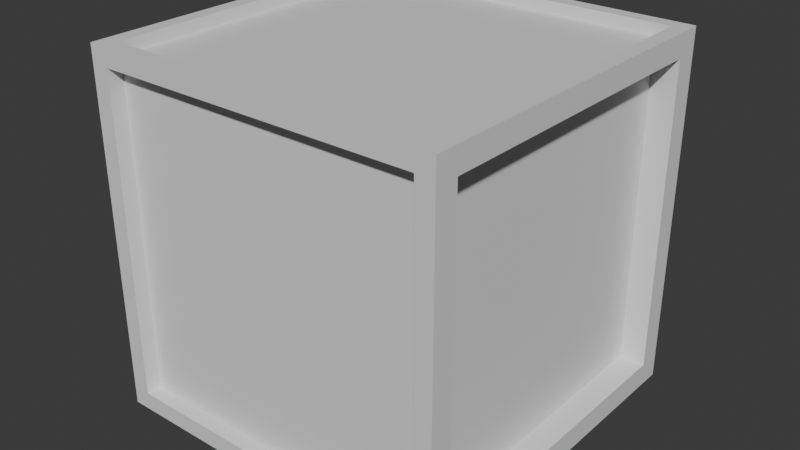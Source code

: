 # Source: box.blend  (saved by Blender 4.1.24; exported with 4.5.12 LTS)
import bpy
from mathutils import Matrix  # noqa: F401  (used for matrix-valued properties, if any)

bpy.ops.wm.read_factory_settings(use_empty=True)
scene = bpy.context.scene
scene.name = 'Scene'

# ---- collections
col_collection = bpy.data.collections.new('Collection'); scene.collection.children.link(col_collection)

# ---- materials (node trees are filled in below, after node groups)
mat_material = bpy.data.materials.new('Material')
mat_material.alpha_threshold = 0.0
mat_material.use_transparent_shadow = False
mat_material.roughness = 0.5
mat_material.line_color = (0.0, 0.0, 0.0, 1.0)

# ---- material node trees
mat_material.use_nodes = True; mat_material.node_tree.nodes.clear()
_N = mat_material.node_tree.nodes; _L = mat_material.node_tree.links
n0 = _N.new('ShaderNodeOutputMaterial'); n0.name = 'Material Output'; n0.location = (300, 300)
n1 = _N.new('ShaderNodeBsdfPrincipled'); n1.name = 'Principled BSDF'; n1.location = (10, 300)
n1.inputs[3].default_value = 1.45
_L.new(n1.outputs[0], n0.inputs[0])
n0.is_active_output = True

# ---- world
world_world = bpy.data.worlds.new('World'); scene.world = world_world
world_world.use_nodes = True; world_world.node_tree.nodes.clear()
_N = world_world.node_tree.nodes; _L = world_world.node_tree.links
n0 = _N.new('ShaderNodeOutputWorld'); n0.name = 'World Output'; n0.location = (300, 300)
n1 = _N.new('ShaderNodeBackground'); n1.name = 'Background'; n1.location = (10, 300)
n1.inputs[0].default_value = (0.05088, 0.05088, 0.05088, 1.0)
_L.new(n1.outputs[0], n0.inputs[0])
n0.is_active_output = True
world_world.color = (0.05088, 0.05088, 0.05088)
world_world.use_sun_shadow = False
world_world.sun_shadow_jitter_overblur = 0.0

# ---- meshes
me_cube = bpy.data.meshes.new('Cube')
me_cube.from_pydata([(1.0, 0.8692, 0.8692), (1.0, 0.8692, -0.8692), (1.0, -0.8692, 0.8692), (1.0, -0.8692, -0.8692), (-1.0, 0.9008, 0.9008), (-1.0, 0.9008, -0.9008), (-0.8994, -1.0, 0.8994), (-0.8994, -1.0, -0.8994), (0.9017, 1.0, 0.9017), (0.9017, 1.0, -0.9017), (0.8994, -1.0, 0.8994), (0.8994, -1.0, -0.8994), (0.8583, 0.8692, 0.8692), (0.8583, 0.8692, -0.8692), (0.8583, -0.8692, 0.8692), (0.8583, -0.8692, -0.8692), (-1.0, -0.9008, -0.9008), (-1.0, -0.9008, 0.9008), (0.9166, -0.9166, 1.0), (0.8969, -0.8969, -1.0), (-0.8994, -0.9145, -0.8994), (-0.8994, -0.9145, 0.8994), (0.8994, -0.9145, 0.8994), (0.8994, -0.9145, -0.8994), (-0.9017, 1.0, -0.9017), (-0.8969, -0.8969, -1.0), (-0.9166, -0.9166, 1.0), (-0.9017, 1.0, 0.9017), (-0.9242, 0.9008, -0.9008), (-0.9242, -0.9008, -0.9008), (-0.9242, -0.9008, 0.9008), (-0.9242, 0.9008, 0.9008), (0.8969, 0.8969, -1.0), (-0.8969, 0.8969, -1.0), (0.9166, 0.9166, 1.0), (-0.9166, 0.9166, 1.0), (0.9017, 0.9192, -0.9017), (-0.9017, 0.9192, -0.9017), (0.9017, 0.9192, 0.9017), (-0.9017, 0.9192, 0.9017), (1.0, -1.0, 1.0), (-1.0, -1.0, 1.0), (1.0, 1.0, 1.0), (-1.0, 1.0, 1.0), (0.9166, -0.9166, 0.9342), (-0.9166, -0.9166, 0.9342), (0.9166, 0.9166, 0.9342), (-0.9166, 0.9166, 0.9342), (-1.0, 1.0, -1.0), (-1.0, -1.0, -1.0), (1.0, 1.0, -1.0), (1.0, -1.0, -1.0), (-0.8969, 0.8969, -0.9148), (-0.8969, -0.8969, -0.9148), (0.8969, 0.8969, -0.9148), (0.8969, -0.8969, -0.9148)], [], [(34, 35, 47, 46), (7, 11, 23, 20), (17, 4, 31, 30), (32, 19, 55, 54), (3, 1, 13, 15), (24, 27, 39, 37), (0, 1, 50, 42), (3, 2, 40, 51), (2, 0, 42, 40), (1, 3, 51, 50), (13, 12, 14, 15), (2, 3, 15, 14), (0, 2, 14, 12), (1, 0, 12, 13), (7, 6, 41, 49), (10, 11, 51, 40), (6, 10, 40, 41), (11, 7, 49, 51), (23, 22, 21, 20), (11, 10, 22, 23), (10, 6, 21, 22), (6, 7, 20, 21), (16, 5, 48, 49), (17, 16, 49, 41), (5, 4, 43, 48), (4, 17, 41, 43), (29, 30, 31, 28), (16, 17, 30, 29), (4, 5, 28, 31), (5, 16, 29, 28), (24, 9, 50, 48), (9, 8, 42, 50), (27, 24, 48, 43), (8, 27, 43, 42), (37, 39, 38, 36), (9, 24, 37, 36), (27, 8, 38, 39), (8, 9, 36, 38), (18, 26, 41, 40), (34, 18, 40, 42), (26, 35, 43, 41), (35, 34, 42, 43), (46, 47, 45, 44), (18, 34, 46, 44), (35, 26, 45, 47), (26, 18, 44, 45), (33, 25, 49, 48), (32, 33, 48, 50), (25, 19, 51, 49), (19, 32, 50, 51), (52, 54, 55, 53), (33, 32, 54, 52), (19, 25, 53, 55), (25, 33, 52, 53)])
_uv = me_cube.uv_layers.new(name='UVMap')
_uv.uv.foreach_set('vector', [0.494, 0.2783, 0.4707, 0.4996, 0.4618, 0.4913, 0.4849, 0.2882, 0.01194, 0.2366, 0.01101, 0.01235, 0.02345, 0.02211, 0.02131, 0.2247, 0.2341, 0.27, 0.235, 0.4946, 0.2239, 0.4858, 0.2257, 0.2806, 0.2462, 0.117, 0.4136, 0.0001548, 0.4207, 0.01058, 0.2568, 0.1211, 0.01544, 0.9735, 0.01459, 0.7563, 0.03429, 0.7718, 0.03049, 0.9546, 0.01097, 0.5056, 0.2343, 0.5167, 0.2254, 0.5279, 0.02276, 0.5148, 0.2306, 0.7668, 0.01459, 0.7563, 0.0004862, 0.7404, 0.2458, 0.7534, 0.01544, 0.9735, 0.2314, 0.984, 0.2455, 0.9998, 0.0001548, 0.9869, 0.2314, 0.984, 0.2306, 0.7668, 0.2458, 0.7534, 0.2455, 0.9998, 0.01459, 0.7563, 0.01544, 0.9735, 0.0001548, 0.9869, 0.0004862, 0.7404, 0.03429, 0.7718, 0.2155, 0.7857, 0.2117, 0.9685, 0.03049, 0.9546, 0.2314, 0.984, 0.01544, 0.9735, 0.03049, 0.9546, 0.2117, 0.9685, 0.2306, 0.7668, 0.2314, 0.984, 0.2117, 0.9685, 0.2155, 0.7857, 0.01459, 0.7563, 0.2306, 0.7668, 0.2155, 0.7857, 0.03429, 0.7718, 0.01194, 0.2366, 0.2348, 0.2476, 0.2456, 0.2598, 0.0002461, 0.2469, 0.2338, 0.0234, 0.01101, 0.01235, 0.0001549, 0.0001548, 0.2455, 0.01306, 0.2348, 0.2476, 0.2338, 0.0234, 0.2455, 0.01306, 0.2456, 0.2598, 0.01101, 0.01235, 0.01194, 0.2366, 0.0002461, 0.2469, 0.0001549, 0.0001548, 0.02345, 0.02211, 0.2244, 0.03526, 0.2223, 0.2378, 0.02131, 0.2247, 0.01101, 0.01235, 0.2338, 0.0234, 0.2244, 0.03526, 0.02345, 0.02211, 0.2338, 0.0234, 0.2348, 0.2476, 0.2223, 0.2378, 0.2244, 0.03526, 0.2348, 0.2476, 0.01194, 0.2366, 0.02131, 0.2247, 0.2223, 0.2378, 0.01095, 0.2589, 0.0119, 0.4835, 0.0003676, 0.4937, 0.0002461, 0.2469, 0.2341, 0.27, 0.01095, 0.2589, 0.0002461, 0.2469, 0.2456, 0.2598, 0.0119, 0.4835, 0.235, 0.4946, 0.2457, 0.5066, 0.0003676, 0.4937, 0.235, 0.4946, 0.2341, 0.27, 0.2456, 0.2598, 0.2457, 0.5066, 0.02207, 0.2676, 0.2257, 0.2806, 0.2239, 0.4858, 0.02025, 0.4729, 0.01095, 0.2589, 0.2341, 0.27, 0.2257, 0.2806, 0.02207, 0.2676, 0.235, 0.4946, 0.0119, 0.4835, 0.02025, 0.4729, 0.2239, 0.4858, 0.0119, 0.4835, 0.01095, 0.2589, 0.02207, 0.2676, 0.02025, 0.4729, 0.01097, 0.5056, 0.01191, 0.7304, 0.0004862, 0.7404, 0.0003676, 0.4937, 0.01191, 0.7304, 0.2352, 0.7414, 0.2458, 0.7534, 0.0004862, 0.7404, 0.2343, 0.5167, 0.01097, 0.5056, 0.0003676, 0.4937, 0.2457, 0.5066, 0.2352, 0.7414, 0.2343, 0.5167, 0.2457, 0.5066, 0.2458, 0.7534, 0.02276, 0.5148, 0.2254, 0.5279, 0.2235, 0.7322, 0.02078, 0.7191, 0.01191, 0.7304, 0.01097, 0.5056, 0.02276, 0.5148, 0.02078, 0.7191, 0.2343, 0.5167, 0.2352, 0.7414, 0.2235, 0.7322, 0.2254, 0.5279, 0.2352, 0.7414, 0.01191, 0.7304, 0.02078, 0.7191, 0.2235, 0.7322, 0.2556, 0.7178, 0.4641, 0.7178, 0.4736, 0.7273, 0.2462, 0.7273, 0.2556, 0.5093, 0.2556, 0.7178, 0.2462, 0.7273, 0.2462, 0.4999, 0.4641, 0.7178, 0.4641, 0.5093, 0.4736, 0.4999, 0.4736, 0.7273, 0.4641, 0.5093, 0.2556, 0.5093, 0.2462, 0.4999, 0.4736, 0.4999, 0.4849, 0.2882, 0.4618, 0.4913, 0.2552, 0.4897, 0.2783, 0.2865, 0.2694, 0.2783, 0.494, 0.2783, 0.4849, 0.2882, 0.2783, 0.2865, 0.4707, 0.4996, 0.2462, 0.4996, 0.2552, 0.4897, 0.4618, 0.4913, 0.2462, 0.4996, 0.2694, 0.2783, 0.2783, 0.2865, 0.2552, 0.4897, 0.4618, 0.9432, 0.4618, 0.7393, 0.4736, 0.7276, 0.4736, 0.955, 0.2579, 0.9432, 0.4618, 0.9432, 0.4736, 0.955, 0.2462, 0.955, 0.4618, 0.7393, 0.2579, 0.7393, 0.2462, 0.7276, 0.4736, 0.7276, 0.2579, 0.7393, 0.2579, 0.9432, 0.2462, 0.955, 0.2462, 0.7276, 0.2826, 0.2686, 0.2568, 0.1211, 0.4207, 0.01058, 0.4991, 0.2674, 0.2763, 0.278, 0.2462, 0.117, 0.2568, 0.1211, 0.2826, 0.2686, 0.7218, 0.278, 0.4991, 0.278, 0.4991, 0.2674, 0.7218, 0.2674, 0.4991, 0.278, 0.2763, 0.278, 0.2826, 0.2686, 0.4991, 0.2674])
me_cube.materials.append(mat_material)
me_cube.use_mirror_vertex_groups = False
me_cube.update()

# ---- objects
ob_cube = bpy.data.objects.new('Cube', me_cube)

# ---- transforms, parenting, visibility, modifiers, constraints
ob_cube.location = (0.0, 0.0, 0.0)
ob_cube.lock_rotations_4d = False
ob_cube.empty_display_type = 'ARROWS'
ob_cube.lineart.crease_threshold = 0.0

# ---- collection membership
col_collection.objects.link(ob_cube)

# ---- scene / render settings (as saved in the file)
scene.frame_start = 1; scene.frame_end = 250; scene.frame_set(1)
scene.render.engine = 'BLENDER_EEVEE_NEXT'
scene.cycles.sampling_pattern = 'TABULATED_SOBOL'
scene.eevee.ray_tracing_options.trace_max_roughness = 0.0
bpy.context.view_layer.update()

# ---- added for rendering (the .blend has no active camera and no usable light): camera, sun
cam_auto = bpy.data.cameras.new('AutoCamera')
cam_auto.lens = 50.0
cam_auto.sensor_width = 36.0
cam_auto.clip_end = 1000.0
ob_auto_camera = bpy.data.objects.new('AutoCamera', cam_auto)
scene.collection.objects.link(ob_auto_camera)
ob_auto_camera.location = (3.20507, -3.84609, 2.56406)
ob_auto_camera.rotation_euler = (1.09748, -7.21219e-08, 0.694738)
scene.camera = ob_auto_camera
light_auto_sun = bpy.data.lights.new('AutoSun', 'SUN')
light_auto_sun.energy = 3.0
light_auto_sun.angle = 0.0523599
ob_auto_sun = bpy.data.objects.new('AutoSun', light_auto_sun)
scene.collection.objects.link(ob_auto_sun)
ob_auto_sun.rotation_euler = (0.872665, 0.174533, 0.523599)
bpy.context.view_layer.update()
